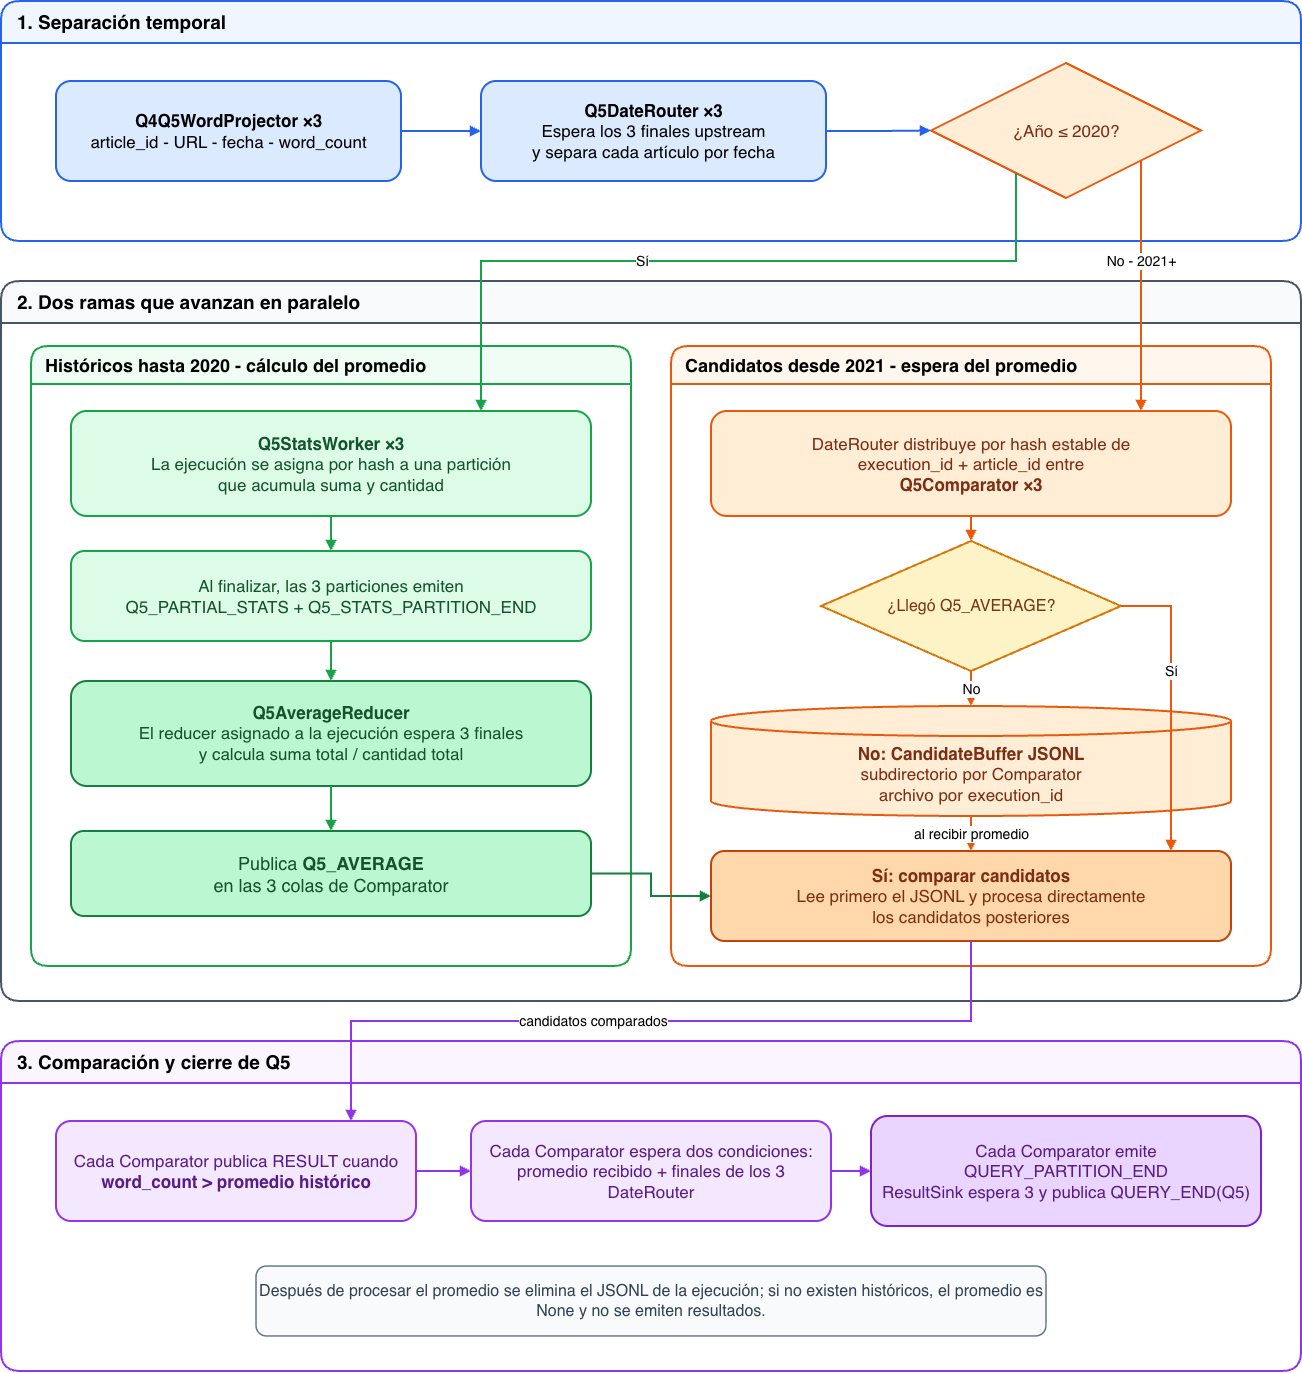

The diagram above was exported from draw.io. Its source (the exported page's mxGraphModel, read from the mxfile embedded in the PNG):
<mxGraphModel dx="2213" dy="871" grid="1" gridSize="10" guides="1" tooltips="1" connect="1" arrows="1" fold="1" page="1" pageScale="1" pageWidth="1400" pageHeight="1450" math="0" shadow="0">
  <root>
    <mxCell id="0" />
    <mxCell id="1" parent="0" />
    <mxCell id="input_phase" parent="1" style="swimlane;horizontal=1;startSize=42;rounded=1;html=1;container=0;fillColor=#eff6ff;swimlaneFillColor=#ffffff;strokeColor=#2563eb;strokeWidth=2;fontFamily=Helvetica;fontSize=19;align=left;spacingLeft=14;" value="&lt;b&gt;1. Separación temporal&lt;/b&gt;" vertex="1">
      <mxGeometry height="240" width="1300" x="50" y="30" as="geometry" />
    </mxCell>
    <mxCell id="projected" parent="input_phase" style="rounded=1;whiteSpace=wrap;html=1;fillColor=#dbeafe;strokeColor=#2563eb;strokeWidth=2;fontFamily=Helvetica;fontSize=17;" value="&lt;b&gt;Q4Q5WordProjector ×3&lt;/b&gt;&lt;br&gt;article_id - URL - fecha - word_count" vertex="1">
      <mxGeometry height="100" width="345" x="55" y="80" as="geometry" />
    </mxCell>
    <mxCell id="date_router" parent="input_phase" style="rounded=1;whiteSpace=wrap;html=1;fillColor=#dbeafe;strokeColor=#2563eb;strokeWidth=2;fontFamily=Helvetica;fontSize=17;" value="&lt;b&gt;Q5DateRouter ×3&lt;/b&gt;&lt;br&gt;Espera los 3 finales upstream&lt;br&gt;y separa cada artículo por fecha" vertex="1">
      <mxGeometry height="100" width="345" x="480" y="80" as="geometry" />
    </mxCell>
    <mxCell id="year_decision" parent="input_phase" style="rhombus;whiteSpace=wrap;html=1;fillColor=#ffedd5;strokeColor=#ea580c;strokeWidth=2;fontFamily=Helvetica;fontSize=17;fontColor=#7c2d12;" value="¿Año ≤ 2020?" vertex="1">
      <mxGeometry height="135" width="270" x="930" y="62" as="geometry" />
    </mxCell>
    <mxCell id="e-input1" edge="1" parent="input_phase" source="projected" style="edgeStyle=orthogonalEdgeStyle;rounded=0;html=1;endArrow=block;endFill=1;strokeWidth=2;strokeColor=#2563eb;" target="date_router">
      <mxGeometry relative="1" as="geometry" />
    </mxCell>
    <mxCell id="e-input2" edge="1" parent="input_phase" source="date_router" style="edgeStyle=orthogonalEdgeStyle;rounded=0;html=1;endArrow=block;endFill=1;strokeWidth=2;strokeColor=#2563eb;" target="year_decision">
      <mxGeometry relative="1" as="geometry" />
    </mxCell>
    <mxCell id="parallel_phase" parent="1" style="swimlane;horizontal=1;startSize=42;rounded=1;html=1;container=0;fillColor=#f8fafc;swimlaneFillColor=#ffffff;strokeColor=#475569;strokeWidth=2;fontFamily=Helvetica;fontSize=19;align=left;spacingLeft=14;" value="&lt;b&gt;2. Dos ramas que avanzan en paralelo&lt;/b&gt;" vertex="1">
      <mxGeometry height="720" width="1300" x="50" y="310" as="geometry" />
    </mxCell>
    <mxCell id="historical_lane" parent="parallel_phase" style="swimlane;horizontal=1;startSize=38;rounded=1;html=1;container=0;fillColor=#f0fdf4;swimlaneFillColor=#ffffff;strokeColor=#16a34a;strokeWidth=2;fontFamily=Helvetica;fontSize=18;align=left;spacingLeft=12;" value="&lt;b&gt;Históricos hasta 2020 - cálculo del promedio&lt;/b&gt;" vertex="1">
      <mxGeometry height="620" width="600" x="30" y="65" as="geometry" />
    </mxCell>
    <mxCell id="stats" parent="historical_lane" style="rounded=1;whiteSpace=wrap;html=1;fillColor=#dcfce7;strokeColor=#16a34a;strokeWidth=2;fontFamily=Helvetica;fontSize=17;fontColor=#14532d;" value="&lt;b&gt;Q5StatsWorker ×3&lt;/b&gt;&lt;br&gt;La ejecución se asigna por hash a una partición&lt;br&gt;que acumula suma y cantidad" vertex="1">
      <mxGeometry height="105" width="520" x="40" y="65" as="geometry" />
    </mxCell>
    <mxCell id="partials" parent="historical_lane" style="rounded=1;whiteSpace=wrap;html=1;fillColor=#dcfce7;strokeColor=#16a34a;strokeWidth=2;fontFamily=Helvetica;fontSize=17;fontColor=#14532d;" value="Al finalizar, las 3 particiones emiten&lt;br&gt;Q5_PARTIAL_STATS + Q5_STATS_PARTITION_END" vertex="1">
      <mxGeometry height="90" width="520" x="40" y="205" as="geometry" />
    </mxCell>
    <mxCell id="average_reducer" parent="historical_lane" style="rounded=1;whiteSpace=wrap;html=1;fillColor=#bbf7d0;strokeColor=#15803d;strokeWidth=2;fontFamily=Helvetica;fontSize=17;fontColor=#14532d;" value="&lt;b&gt;Q5AverageReducer&lt;/b&gt;&lt;br&gt;El reducer asignado a la ejecución espera 3 finales&lt;br&gt;y calcula suma total / cantidad total" vertex="1">
      <mxGeometry height="105" width="520" x="40" y="335" as="geometry" />
    </mxCell>
    <mxCell id="average" parent="historical_lane" style="rounded=1;whiteSpace=wrap;html=1;fillColor=#bbf7d0;strokeColor=#15803d;strokeWidth=2;fontFamily=Helvetica;fontSize=18;fontColor=#14532d;" value="Publica &lt;b&gt;Q5_AVERAGE&lt;/b&gt;&lt;br&gt;en las 3 colas de Comparator" vertex="1">
      <mxGeometry height="85" width="520" x="40" y="485" as="geometry" />
    </mxCell>
    <mxCell id="e-h1" edge="1" parent="historical_lane" source="stats" style="edgeStyle=orthogonalEdgeStyle;rounded=0;html=1;endArrow=block;endFill=1;strokeWidth=2;strokeColor=#16a34a;" target="partials">
      <mxGeometry relative="1" as="geometry" />
    </mxCell>
    <mxCell id="e-h2" edge="1" parent="historical_lane" source="partials" style="edgeStyle=orthogonalEdgeStyle;rounded=0;html=1;endArrow=block;endFill=1;strokeWidth=2;strokeColor=#16a34a;" target="average_reducer">
      <mxGeometry relative="1" as="geometry" />
    </mxCell>
    <mxCell id="e-h3" edge="1" parent="historical_lane" source="average_reducer" style="edgeStyle=orthogonalEdgeStyle;rounded=0;html=1;endArrow=block;endFill=1;strokeWidth=2;strokeColor=#16a34a;" target="average">
      <mxGeometry relative="1" as="geometry" />
    </mxCell>
    <mxCell id="candidate_lane" parent="parallel_phase" style="swimlane;horizontal=1;startSize=38;rounded=1;html=1;container=0;fillColor=#fff7ed;swimlaneFillColor=#ffffff;strokeColor=#ea580c;strokeWidth=2;fontFamily=Helvetica;fontSize=18;align=left;spacingLeft=12;" value="&lt;b&gt;Candidatos desde 2021 - espera del promedio&lt;/b&gt;" vertex="1">
      <mxGeometry height="620" width="600" x="670" y="65" as="geometry" />
    </mxCell>
    <mxCell id="candidate_partition" parent="candidate_lane" style="rounded=1;whiteSpace=wrap;html=1;fillColor=#ffedd5;strokeColor=#ea580c;strokeWidth=2;fontFamily=Helvetica;fontSize=17;fontColor=#7c2d12;" value="DateRouter distribuye por hash estable de&lt;br&gt;execution_id + article_id entre&lt;br&gt;&lt;b&gt;Q5Comparator ×3&lt;/b&gt;" vertex="1">
      <mxGeometry height="105" width="520" x="40" y="65" as="geometry" />
    </mxCell>
    <mxCell id="average_decision" parent="candidate_lane" style="rhombus;whiteSpace=wrap;html=1;fillColor=#fef3c7;strokeColor=#d97706;strokeWidth=2;fontFamily=Helvetica;fontSize=16;fontColor=#78350f;" value="¿Llegó Q5_AVERAGE?" vertex="1">
      <mxGeometry height="130" width="300" x="150" y="195" as="geometry" />
    </mxCell>
    <mxCell id="disk" parent="candidate_lane" style="shape=cylinder3;boundedLbl=1;backgroundOutline=1;whiteSpace=wrap;html=1;fillColor=#ffedd5;strokeColor=#ea580c;strokeWidth=2;fontFamily=Helvetica;fontSize=17;fontColor=#7c2d12;" value="&lt;b&gt;No: CandidateBuffer JSONL&lt;/b&gt;&lt;br&gt;subdirectorio por Comparator&lt;br&gt;archivo por execution_id" vertex="1">
      <mxGeometry height="110" width="520" x="40" y="360" as="geometry" />
    </mxCell>
    <mxCell id="compare" parent="candidate_lane" style="rounded=1;whiteSpace=wrap;html=1;fillColor=#fed7aa;strokeColor=#c2410c;strokeWidth=2;fontFamily=Helvetica;fontSize=17;fontColor=#7c2d12;" value="&lt;b&gt;Sí: comparar candidatos&lt;/b&gt;&lt;br&gt;Lee primero el JSONL y procesa directamente&lt;br&gt;los candidatos posteriores" vertex="1">
      <mxGeometry height="90" width="520" x="40" y="505" as="geometry" />
    </mxCell>
    <mxCell id="e-c1" edge="1" parent="candidate_lane" source="candidate_partition" style="edgeStyle=orthogonalEdgeStyle;rounded=0;html=1;endArrow=block;endFill=1;strokeWidth=2;strokeColor=#ea580c;" target="average_decision">
      <mxGeometry relative="1" as="geometry" />
    </mxCell>
    <mxCell id="e-c2" edge="1" parent="candidate_lane" source="average_decision" style="edgeStyle=orthogonalEdgeStyle;rounded=0;html=1;endArrow=block;endFill=1;strokeWidth=2;strokeColor=#ea580c;fontFamily=Helvetica;fontSize=14;labelBackgroundColor=#ffffff;" target="disk" value="No">
      <mxGeometry relative="1" as="geometry" />
    </mxCell>
    <mxCell id="e-c3" edge="1" parent="candidate_lane" source="disk" style="edgeStyle=orthogonalEdgeStyle;rounded=0;html=1;endArrow=block;endFill=1;strokeWidth=2;strokeColor=#ea580c;fontFamily=Helvetica;fontSize=14;labelBackgroundColor=#ffffff;" target="compare" value="al recibir promedio">
      <mxGeometry relative="1" as="geometry" />
    </mxCell>
    <mxCell id="e-c4" edge="1" parent="candidate_lane" source="average_decision" style="edgeStyle=orthogonalEdgeStyle;rounded=0;html=1;endArrow=block;endFill=1;strokeWidth=2;strokeColor=#ea580c;fontFamily=Helvetica;fontSize=14;labelBackgroundColor=#ffffff;" target="compare" value="Sí">
      <mxGeometry relative="1" x="-0.2203" as="geometry">
        <mxPoint as="offset" />
        <Array as="points">
          <mxPoint x="500" y="260" />
          <mxPoint x="500" y="550" />
        </Array>
      </mxGeometry>
    </mxCell>
    <mxCell id="finish_phase" parent="1" style="swimlane;horizontal=1;startSize=42;rounded=1;html=1;container=0;fillColor=#faf5ff;swimlaneFillColor=#ffffff;strokeColor=#9333ea;strokeWidth=2;fontFamily=Helvetica;fontSize=19;align=left;spacingLeft=14;" value="&lt;b&gt;3. Comparación y cierre de Q5&lt;/b&gt;" vertex="1">
      <mxGeometry height="330" width="1300" x="50" y="1070" as="geometry" />
    </mxCell>
    <mxCell id="publish_matches" parent="finish_phase" style="rounded=1;whiteSpace=wrap;html=1;fillColor=#f3e8ff;strokeColor=#9333ea;strokeWidth=2;fontFamily=Helvetica;fontSize=17;fontColor=#581c87;" value="Cada Comparator publica RESULT cuando&lt;br&gt;&lt;b&gt;word_count &gt; promedio histórico&lt;/b&gt;" vertex="1">
      <mxGeometry height="100" width="360" x="55" y="80" as="geometry" />
    </mxCell>
    <mxCell id="finish_condition" parent="finish_phase" style="rounded=1;whiteSpace=wrap;html=1;fillColor=#f3e8ff;strokeColor=#9333ea;strokeWidth=2;fontFamily=Helvetica;fontSize=17;fontColor=#581c87;" value="Cada Comparator espera dos condiciones:&lt;br&gt;promedio recibido + finales de los 3 DateRouter" vertex="1">
      <mxGeometry height="100" width="360" x="470" y="80" as="geometry" />
    </mxCell>
    <mxCell id="query_end" parent="finish_phase" style="rounded=1;whiteSpace=wrap;html=1;fillColor=#e9d5ff;strokeColor=#7e22ce;strokeWidth=2;fontFamily=Helvetica;fontSize=17;fontColor=#581c87;" value="Cada Comparator emite&lt;br&gt;QUERY_PARTITION_END&lt;br&gt;ResultSink espera 3 y publica QUERY_END(Q5)" vertex="1">
      <mxGeometry height="110" width="390" x="870" y="75" as="geometry" />
    </mxCell>
    <mxCell id="e-f1" edge="1" parent="finish_phase" source="publish_matches" style="edgeStyle=orthogonalEdgeStyle;rounded=0;html=1;endArrow=block;endFill=1;strokeWidth=2;strokeColor=#9333ea;" target="finish_condition">
      <mxGeometry relative="1" as="geometry" />
    </mxCell>
    <mxCell id="e-f2" edge="1" parent="finish_phase" source="finish_condition" style="edgeStyle=orthogonalEdgeStyle;rounded=0;html=1;endArrow=block;endFill=1;strokeWidth=2;strokeColor=#9333ea;" target="query_end">
      <mxGeometry relative="1" as="geometry" />
    </mxCell>
    <mxCell id="cleanup" parent="finish_phase" style="rounded=1;whiteSpace=wrap;html=1;fillColor=#f8fafc;strokeColor=#64748b;strokeWidth=1.5;fontFamily=Helvetica;fontSize=16;fontColor=#334155;" value="Después de procesar el promedio se elimina el JSONL de la ejecución; si no existen históricos, el promedio es None y no se emiten resultados." vertex="1">
      <mxGeometry height="70" width="790" x="255" y="225" as="geometry" />
    </mxCell>
    <mxCell id="e-year-h" edge="1" parent="1" source="year_decision" style="edgeStyle=orthogonalEdgeStyle;rounded=0;html=1;endArrow=block;endFill=1;strokeWidth=2;strokeColor=#16a34a;fontFamily=Helvetica;fontSize=14;labelBackgroundColor=#ffffff;" target="stats" value="Sí">
      <mxGeometry relative="1" x="0.1953" as="geometry">
        <Array as="points">
          <mxPoint x="1065" y="290" />
          <mxPoint x="530" y="290" />
        </Array>
      </mxGeometry>
    </mxCell>
    <mxCell id="e-year-c" edge="1" parent="1" source="year_decision" style="edgeStyle=orthogonalEdgeStyle;rounded=0;html=1;endArrow=block;endFill=1;strokeWidth=2;strokeColor=#ea580c;fontFamily=Helvetica;fontSize=14;labelBackgroundColor=#ffffff;" target="candidate_partition" value="No - 2021+">
      <mxGeometry relative="1" x="-0.1976" as="geometry">
        <mxPoint y="-1" as="offset" />
        <Array as="points">
          <mxPoint x="1190" y="270" />
          <mxPoint x="1190" y="270" />
        </Array>
      </mxGeometry>
    </mxCell>
    <mxCell id="e-average-broadcast" edge="1" parent="1" source="average" style="edgeStyle=orthogonalEdgeStyle;rounded=0;html=1;endArrow=block;endFill=1;strokeWidth=2;strokeColor=#15803d;" target="compare">
      <mxGeometry relative="1" as="geometry" />
    </mxCell>
    <mxCell id="e-to-results" edge="1" parent="1" source="compare" style="edgeStyle=orthogonalEdgeStyle;rounded=0;html=1;endArrow=block;endFill=1;strokeWidth=2;strokeColor=#9333ea;fontFamily=Helvetica;fontSize=14;labelBackgroundColor=#ffffff;" target="publish_matches" value="candidatos comparados">
      <mxGeometry relative="1" x="0.145" as="geometry">
        <Array as="points">
          <mxPoint x="1020" y="1050" />
          <mxPoint x="400" y="1050" />
        </Array>
      </mxGeometry>
    </mxCell>
  </root>
</mxGraphModel>